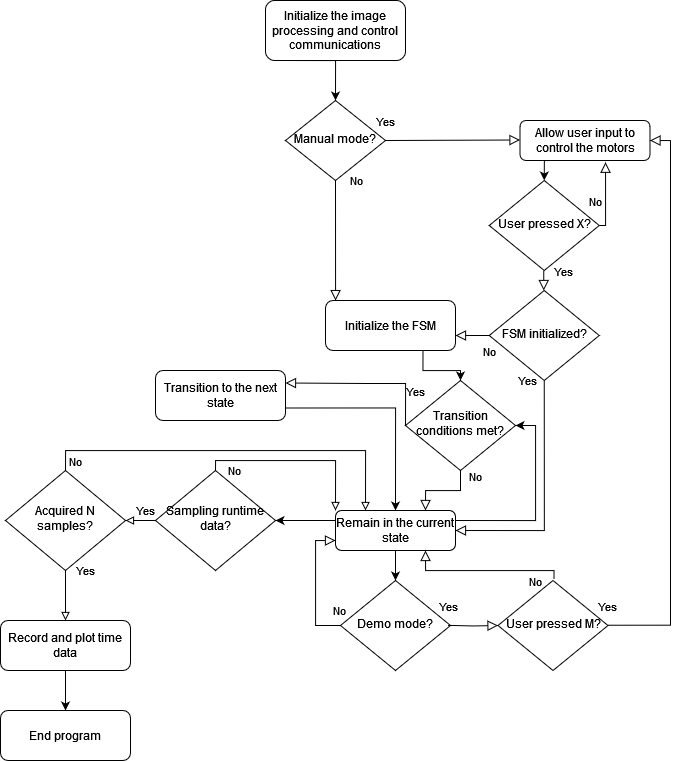

The diagram above was exported from draw.io. Its source (the exported page's mxGraphModel, read from the mxfile embedded in the PNG):
<mxGraphModel dx="1985" dy="843" grid="1" gridSize="10" guides="1" tooltips="1" connect="1" arrows="1" fold="1" page="1" pageScale="1" pageWidth="827" pageHeight="1169" math="0" shadow="0">
  <root>
    <mxCell id="WIyWlLk6GJQsqaUBKTNV-0" />
    <mxCell id="WIyWlLk6GJQsqaUBKTNV-1" parent="WIyWlLk6GJQsqaUBKTNV-0" />
    <mxCell id="tBHuJg4svLZdUo8ba5_k-13" style="edgeStyle=orthogonalEdgeStyle;rounded=0;orthogonalLoop=1;jettySize=auto;html=1;exitX=0.079;exitY=1;exitDx=0;exitDy=0;entryX=0.5;entryY=0;entryDx=0;entryDy=0;exitPerimeter=0;" parent="WIyWlLk6GJQsqaUBKTNV-1" source="WIyWlLk6GJQsqaUBKTNV-3" target="tBHuJg4svLZdUo8ba5_k-3" edge="1">
      <mxGeometry relative="1" as="geometry">
        <Array as="points">
          <mxPoint x="370" y="120" />
        </Array>
      </mxGeometry>
    </mxCell>
    <mxCell id="WIyWlLk6GJQsqaUBKTNV-3" value="Initialize the image processing and control communications " style="rounded=1;whiteSpace=wrap;html=1;fontSize=12;glass=0;strokeWidth=1;shadow=0;" parent="WIyWlLk6GJQsqaUBKTNV-1" vertex="1">
      <mxGeometry x="300" y="60" width="140" height="60" as="geometry" />
    </mxCell>
    <mxCell id="tBHuJg4svLZdUo8ba5_k-11" style="edgeStyle=orthogonalEdgeStyle;rounded=0;orthogonalLoop=1;jettySize=auto;html=1;exitX=0.25;exitY=1;exitDx=0;exitDy=0;entryX=0.5;entryY=0;entryDx=0;entryDy=0;" parent="WIyWlLk6GJQsqaUBKTNV-1" target="tBHuJg4svLZdUo8ba5_k-6" edge="1">
      <mxGeometry relative="1" as="geometry">
        <mxPoint x="586.25" y="220" as="sourcePoint" />
      </mxGeometry>
    </mxCell>
    <mxCell id="tBHuJg4svLZdUo8ba5_k-14" style="edgeStyle=orthogonalEdgeStyle;rounded=0;orthogonalLoop=1;jettySize=auto;html=1;exitX=1;exitY=0.75;exitDx=0;exitDy=0;" parent="WIyWlLk6GJQsqaUBKTNV-1" source="WIyWlLk6GJQsqaUBKTNV-7" edge="1">
      <mxGeometry relative="1" as="geometry">
        <mxPoint x="684.5" y="210" as="targetPoint" />
      </mxGeometry>
    </mxCell>
    <mxCell id="WIyWlLk6GJQsqaUBKTNV-7" value="Allow user input to control the motors" style="rounded=1;whiteSpace=wrap;html=1;fontSize=12;glass=0;strokeWidth=1;shadow=0;" parent="WIyWlLk6GJQsqaUBKTNV-1" vertex="1">
      <mxGeometry x="554.5" y="180" width="130" height="40" as="geometry" />
    </mxCell>
    <mxCell id="tBHuJg4svLZdUo8ba5_k-17" style="edgeStyle=orthogonalEdgeStyle;rounded=0;orthogonalLoop=1;jettySize=auto;html=1;exitX=0.75;exitY=1;exitDx=0;exitDy=0;entryX=0.5;entryY=0;entryDx=0;entryDy=0;" parent="WIyWlLk6GJQsqaUBKTNV-1" source="tBHuJg4svLZdUo8ba5_k-0" target="tBHuJg4svLZdUo8ba5_k-16" edge="1">
      <mxGeometry relative="1" as="geometry" />
    </mxCell>
    <mxCell id="tBHuJg4svLZdUo8ba5_k-0" value="Initialize the FSM" style="rounded=1;whiteSpace=wrap;html=1;fontSize=12;glass=0;strokeWidth=1;shadow=0;" parent="WIyWlLk6GJQsqaUBKTNV-1" vertex="1">
      <mxGeometry x="360" y="360" width="130" height="50" as="geometry" />
    </mxCell>
    <mxCell id="tBHuJg4svLZdUo8ba5_k-3" value="Manual mode?" style="rhombus;whiteSpace=wrap;html=1;shadow=0;fontFamily=Helvetica;fontSize=12;align=center;strokeWidth=1;spacing=6;spacingTop=-4;" parent="WIyWlLk6GJQsqaUBKTNV-1" vertex="1">
      <mxGeometry x="320" y="160" width="100" height="80" as="geometry" />
    </mxCell>
    <mxCell id="tBHuJg4svLZdUo8ba5_k-4" value="Yes" style="edgeStyle=orthogonalEdgeStyle;rounded=0;html=1;jettySize=auto;orthogonalLoop=1;fontSize=11;endArrow=block;endFill=0;endSize=8;strokeWidth=1;shadow=0;labelBackgroundColor=none;exitX=1;exitY=0.5;exitDx=0;exitDy=0;" parent="WIyWlLk6GJQsqaUBKTNV-1" source="tBHuJg4svLZdUo8ba5_k-3" edge="1">
      <mxGeometry x="-1" y="20" relative="1" as="geometry">
        <mxPoint y="1" as="offset" />
        <mxPoint x="504.5" y="199.5" as="sourcePoint" />
        <mxPoint x="554.5" y="199.5" as="targetPoint" />
      </mxGeometry>
    </mxCell>
    <mxCell id="tBHuJg4svLZdUo8ba5_k-5" value="No" style="rounded=0;html=1;jettySize=auto;orthogonalLoop=1;fontSize=11;endArrow=block;endFill=0;endSize=8;strokeWidth=1;shadow=0;labelBackgroundColor=none;edgeStyle=orthogonalEdgeStyle;exitX=0.5;exitY=1;exitDx=0;exitDy=0;" parent="WIyWlLk6GJQsqaUBKTNV-1" source="tBHuJg4svLZdUo8ba5_k-3" edge="1">
      <mxGeometry x="-0.9975" y="20" relative="1" as="geometry">
        <mxPoint x="1" as="offset" />
        <mxPoint x="430" y="260" as="sourcePoint" />
        <mxPoint x="370" y="360" as="targetPoint" />
        <Array as="points">
          <mxPoint x="370" y="360" />
        </Array>
      </mxGeometry>
    </mxCell>
    <mxCell id="tBHuJg4svLZdUo8ba5_k-6" value="User pressed X?" style="rhombus;whiteSpace=wrap;html=1;shadow=0;fontFamily=Helvetica;fontSize=12;align=center;strokeWidth=1;spacing=6;spacingTop=-4;" parent="WIyWlLk6GJQsqaUBKTNV-1" vertex="1">
      <mxGeometry x="523.75" y="240" width="110" height="90" as="geometry" />
    </mxCell>
    <mxCell id="tBHuJg4svLZdUo8ba5_k-16" value="Transition conditions met?" style="rhombus;whiteSpace=wrap;html=1;shadow=0;fontFamily=Helvetica;fontSize=12;align=center;strokeWidth=1;spacing=6;spacingTop=-4;" parent="WIyWlLk6GJQsqaUBKTNV-1" vertex="1">
      <mxGeometry x="440" y="440" width="110" height="90" as="geometry" />
    </mxCell>
    <mxCell id="tBHuJg4svLZdUo8ba5_k-20" value="Demo mode?" style="rhombus;whiteSpace=wrap;html=1;shadow=0;fontFamily=Helvetica;fontSize=12;align=center;strokeWidth=1;spacing=6;spacingTop=-4;" parent="WIyWlLk6GJQsqaUBKTNV-1" vertex="1">
      <mxGeometry x="375" y="640" width="110" height="90" as="geometry" />
    </mxCell>
    <mxCell id="tBHuJg4svLZdUo8ba5_k-24" style="edgeStyle=orthogonalEdgeStyle;rounded=0;orthogonalLoop=1;jettySize=auto;html=1;exitX=1;exitY=0.25;exitDx=0;exitDy=0;entryX=1;entryY=0.5;entryDx=0;entryDy=0;" parent="WIyWlLk6GJQsqaUBKTNV-1" source="tBHuJg4svLZdUo8ba5_k-22" target="tBHuJg4svLZdUo8ba5_k-16" edge="1">
      <mxGeometry relative="1" as="geometry">
        <mxPoint x="510" y="580" as="targetPoint" />
      </mxGeometry>
    </mxCell>
    <mxCell id="tBHuJg4svLZdUo8ba5_k-39" style="edgeStyle=orthogonalEdgeStyle;rounded=0;orthogonalLoop=1;jettySize=auto;html=1;exitX=0.5;exitY=1;exitDx=0;exitDy=0;entryX=0.5;entryY=0;entryDx=0;entryDy=0;" parent="WIyWlLk6GJQsqaUBKTNV-1" source="tBHuJg4svLZdUo8ba5_k-22" target="tBHuJg4svLZdUo8ba5_k-20" edge="1">
      <mxGeometry relative="1" as="geometry" />
    </mxCell>
    <mxCell id="tBHuJg4svLZdUo8ba5_k-61" value="" style="edgeStyle=orthogonalEdgeStyle;rounded=0;orthogonalLoop=1;jettySize=auto;html=1;exitX=0;exitY=0.25;exitDx=0;exitDy=0;" parent="WIyWlLk6GJQsqaUBKTNV-1" source="tBHuJg4svLZdUo8ba5_k-22" target="tBHuJg4svLZdUo8ba5_k-53" edge="1">
      <mxGeometry relative="1" as="geometry" />
    </mxCell>
    <mxCell id="tBHuJg4svLZdUo8ba5_k-22" value="Remain in the current state" style="rounded=1;whiteSpace=wrap;html=1;fontSize=12;glass=0;strokeWidth=1;shadow=0;" parent="WIyWlLk6GJQsqaUBKTNV-1" vertex="1">
      <mxGeometry x="370" y="570" width="120" height="40" as="geometry" />
    </mxCell>
    <mxCell id="tBHuJg4svLZdUo8ba5_k-23" value="No" style="rounded=0;html=1;jettySize=auto;orthogonalLoop=1;fontSize=11;endArrow=block;endFill=0;endSize=8;strokeWidth=1;shadow=0;labelBackgroundColor=none;edgeStyle=orthogonalEdgeStyle;exitX=0.5;exitY=1;exitDx=0;exitDy=0;entryX=0.75;entryY=0;entryDx=0;entryDy=0;" parent="WIyWlLk6GJQsqaUBKTNV-1" source="tBHuJg4svLZdUo8ba5_k-16" target="tBHuJg4svLZdUo8ba5_k-22" edge="1">
      <mxGeometry x="-0.8519" y="15" relative="1" as="geometry">
        <mxPoint as="offset" />
        <mxPoint x="429.5" y="530" as="sourcePoint" />
        <mxPoint x="500" y="570" as="targetPoint" />
        <Array as="points" />
      </mxGeometry>
    </mxCell>
    <mxCell id="tBHuJg4svLZdUo8ba5_k-25" value="User pressed M?" style="rhombus;whiteSpace=wrap;html=1;shadow=0;fontFamily=Helvetica;fontSize=12;align=center;strokeWidth=1;spacing=6;spacingTop=-4;" parent="WIyWlLk6GJQsqaUBKTNV-1" vertex="1">
      <mxGeometry x="532.5" y="640" width="110" height="90" as="geometry" />
    </mxCell>
    <mxCell id="tBHuJg4svLZdUo8ba5_k-29" value="Yes" style="edgeStyle=orthogonalEdgeStyle;rounded=0;html=1;jettySize=auto;orthogonalLoop=1;fontSize=11;endArrow=block;endFill=0;endSize=8;strokeWidth=1;shadow=0;labelBackgroundColor=none;exitX=0;exitY=0.5;exitDx=0;exitDy=0;entryX=1;entryY=0.25;entryDx=0;entryDy=0;" parent="WIyWlLk6GJQsqaUBKTNV-1" source="tBHuJg4svLZdUo8ba5_k-16" target="tBHuJg4svLZdUo8ba5_k-64" edge="1">
      <mxGeometry x="-0.5745" y="-10" relative="1" as="geometry">
        <mxPoint as="offset" />
        <mxPoint x="310" y="384.5" as="sourcePoint" />
        <mxPoint x="360" y="450" as="targetPoint" />
        <Array as="points">
          <mxPoint x="400" y="443" />
          <mxPoint x="380" y="443" />
        </Array>
      </mxGeometry>
    </mxCell>
    <mxCell id="tBHuJg4svLZdUo8ba5_k-33" value="FSM initialized?" style="rhombus;whiteSpace=wrap;html=1;shadow=0;fontFamily=Helvetica;fontSize=12;align=center;strokeWidth=1;spacing=6;spacingTop=-4;" parent="WIyWlLk6GJQsqaUBKTNV-1" vertex="1">
      <mxGeometry x="523.75" y="350" width="110" height="90" as="geometry" />
    </mxCell>
    <mxCell id="tBHuJg4svLZdUo8ba5_k-35" value="No" style="rounded=0;html=1;jettySize=auto;orthogonalLoop=1;fontSize=11;endArrow=block;endFill=0;endSize=8;strokeWidth=1;shadow=0;labelBackgroundColor=none;edgeStyle=orthogonalEdgeStyle;exitX=0;exitY=0.5;exitDx=0;exitDy=0;" parent="WIyWlLk6GJQsqaUBKTNV-1" source="tBHuJg4svLZdUo8ba5_k-33" edge="1">
      <mxGeometry x="-1" y="16" relative="1" as="geometry">
        <mxPoint as="offset" />
        <mxPoint x="520" y="400" as="sourcePoint" />
        <mxPoint x="490" y="395" as="targetPoint" />
        <Array as="points" />
      </mxGeometry>
    </mxCell>
    <mxCell id="tBHuJg4svLZdUo8ba5_k-36" value="Yes" style="edgeStyle=orthogonalEdgeStyle;rounded=0;html=1;jettySize=auto;orthogonalLoop=1;fontSize=11;endArrow=block;endFill=0;endSize=8;strokeWidth=1;shadow=0;labelBackgroundColor=none;" parent="WIyWlLk6GJQsqaUBKTNV-1" edge="1">
      <mxGeometry x="-1" y="20" relative="1" as="geometry">
        <mxPoint y="1" as="offset" />
        <mxPoint x="578.25" y="330" as="sourcePoint" />
        <mxPoint x="578.25" y="350" as="targetPoint" />
      </mxGeometry>
    </mxCell>
    <mxCell id="tBHuJg4svLZdUo8ba5_k-38" value="Yes" style="edgeStyle=orthogonalEdgeStyle;rounded=0;html=1;jettySize=auto;orthogonalLoop=1;fontSize=11;endArrow=block;endFill=0;endSize=8;strokeWidth=1;shadow=0;labelBackgroundColor=none;entryX=1;entryY=0.5;entryDx=0;entryDy=0;exitX=0.5;exitY=1;exitDx=0;exitDy=0;" parent="WIyWlLk6GJQsqaUBKTNV-1" source="tBHuJg4svLZdUo8ba5_k-33" target="tBHuJg4svLZdUo8ba5_k-22" edge="1">
      <mxGeometry x="-1" y="-17" relative="1" as="geometry">
        <mxPoint as="offset" />
        <mxPoint x="587" y="440" as="sourcePoint" />
        <mxPoint x="587" y="460" as="targetPoint" />
        <Array as="points">
          <mxPoint x="579" y="590" />
        </Array>
      </mxGeometry>
    </mxCell>
    <mxCell id="tBHuJg4svLZdUo8ba5_k-40" value="Yes" style="edgeStyle=orthogonalEdgeStyle;rounded=0;html=1;jettySize=auto;orthogonalLoop=1;fontSize=11;endArrow=block;endFill=0;endSize=8;strokeWidth=1;shadow=0;labelBackgroundColor=none;exitX=1;exitY=0.5;exitDx=0;exitDy=0;entryX=0;entryY=0.5;entryDx=0;entryDy=0;" parent="WIyWlLk6GJQsqaUBKTNV-1" target="tBHuJg4svLZdUo8ba5_k-25" edge="1">
      <mxGeometry x="-1" y="20" relative="1" as="geometry">
        <mxPoint y="1" as="offset" />
        <mxPoint x="482.5" y="684.88" as="sourcePoint" />
        <mxPoint x="532.5" y="684.38" as="targetPoint" />
      </mxGeometry>
    </mxCell>
    <mxCell id="tBHuJg4svLZdUo8ba5_k-48" value="No" style="rounded=0;html=1;jettySize=auto;orthogonalLoop=1;fontSize=11;endArrow=block;endFill=0;endSize=8;strokeWidth=1;shadow=0;labelBackgroundColor=none;edgeStyle=orthogonalEdgeStyle;exitX=1;exitY=0.5;exitDx=0;exitDy=0;entryX=0.658;entryY=1.044;entryDx=0;entryDy=0;entryPerimeter=0;" parent="WIyWlLk6GJQsqaUBKTNV-1" source="tBHuJg4svLZdUo8ba5_k-6" target="WIyWlLk6GJQsqaUBKTNV-7" edge="1">
      <mxGeometry x="-0.1008" y="10" relative="1" as="geometry">
        <mxPoint as="offset" />
        <mxPoint x="633.75" y="290" as="sourcePoint" />
        <mxPoint x="700" y="240" as="targetPoint" />
        <Array as="points">
          <mxPoint x="640" y="285" />
        </Array>
      </mxGeometry>
    </mxCell>
    <mxCell id="tBHuJg4svLZdUo8ba5_k-49" value="No" style="rounded=0;html=1;jettySize=auto;orthogonalLoop=1;fontSize=11;endArrow=block;endFill=0;endSize=8;strokeWidth=1;shadow=0;labelBackgroundColor=none;edgeStyle=orthogonalEdgeStyle;exitX=0;exitY=0.5;exitDx=0;exitDy=0;entryX=0;entryY=0.75;entryDx=0;entryDy=0;" parent="WIyWlLk6GJQsqaUBKTNV-1" source="tBHuJg4svLZdUo8ba5_k-20" target="tBHuJg4svLZdUo8ba5_k-22" edge="1">
      <mxGeometry x="-0.9914" y="-15" relative="1" as="geometry">
        <mxPoint x="-1" as="offset" />
        <mxPoint x="360" y="684.38" as="sourcePoint" />
        <mxPoint x="310" y="620" as="targetPoint" />
        <Array as="points">
          <mxPoint x="350" y="685" />
          <mxPoint x="350" y="600" />
        </Array>
      </mxGeometry>
    </mxCell>
    <mxCell id="tBHuJg4svLZdUo8ba5_k-50" value="Yes" style="edgeStyle=orthogonalEdgeStyle;rounded=0;html=1;jettySize=auto;orthogonalLoop=1;fontSize=11;endArrow=block;endFill=0;endSize=8;strokeWidth=1;shadow=0;labelBackgroundColor=none;exitX=1;exitY=0.5;exitDx=0;exitDy=0;entryX=1;entryY=0.5;entryDx=0;entryDy=0;" parent="WIyWlLk6GJQsqaUBKTNV-1" target="WIyWlLk6GJQsqaUBKTNV-7" edge="1">
      <mxGeometry x="-1" y="20" relative="1" as="geometry">
        <mxPoint y="1" as="offset" />
        <mxPoint x="642.5" y="684.73" as="sourcePoint" />
        <mxPoint x="777" y="684.23" as="targetPoint" />
        <Array as="points">
          <mxPoint x="705" y="685" />
          <mxPoint x="705" y="200" />
        </Array>
      </mxGeometry>
    </mxCell>
    <mxCell id="tBHuJg4svLZdUo8ba5_k-52" value="No" style="rounded=0;html=1;jettySize=auto;orthogonalLoop=1;fontSize=11;endArrow=block;endFill=0;endSize=8;strokeWidth=1;shadow=0;labelBackgroundColor=none;edgeStyle=orthogonalEdgeStyle;exitX=0;exitY=0.5;exitDx=0;exitDy=0;entryX=0.75;entryY=1;entryDx=0;entryDy=0;" parent="WIyWlLk6GJQsqaUBKTNV-1" target="tBHuJg4svLZdUo8ba5_k-22" edge="1">
      <mxGeometry x="-0.6385" y="11" relative="1" as="geometry">
        <mxPoint as="offset" />
        <mxPoint x="588.5" y="638.8199999999999" as="sourcePoint" />
        <mxPoint x="554.5" y="638.8199999999999" as="targetPoint" />
        <Array as="points">
          <mxPoint x="589" y="630" />
          <mxPoint x="460" y="630" />
        </Array>
      </mxGeometry>
    </mxCell>
    <mxCell id="tBHuJg4svLZdUo8ba5_k-62" value="No" style="edgeStyle=orthogonalEdgeStyle;rounded=0;orthogonalLoop=1;jettySize=auto;html=1;exitX=0.5;exitY=0;exitDx=0;exitDy=0;entryX=0;entryY=0;entryDx=0;entryDy=0;endArrow=block;endFill=0;" parent="WIyWlLk6GJQsqaUBKTNV-1" source="tBHuJg4svLZdUo8ba5_k-53" target="tBHuJg4svLZdUo8ba5_k-22" edge="1">
      <mxGeometry x="-0.6671" y="-10" relative="1" as="geometry">
        <Array as="points">
          <mxPoint x="250" y="520" />
          <mxPoint x="370" y="520" />
        </Array>
        <mxPoint as="offset" />
      </mxGeometry>
    </mxCell>
    <mxCell id="tBHuJg4svLZdUo8ba5_k-66" value="&lt;div&gt;Yes&lt;/div&gt;" style="edgeStyle=orthogonalEdgeStyle;rounded=0;orthogonalLoop=1;jettySize=auto;html=1;exitX=0;exitY=0.5;exitDx=0;exitDy=0;entryX=1;entryY=0.5;entryDx=0;entryDy=0;endArrow=block;endFill=0;" parent="WIyWlLk6GJQsqaUBKTNV-1" source="tBHuJg4svLZdUo8ba5_k-53" target="tBHuJg4svLZdUo8ba5_k-65" edge="1">
      <mxGeometry x="-0.3333" y="-10" relative="1" as="geometry">
        <mxPoint x="1" as="offset" />
      </mxGeometry>
    </mxCell>
    <mxCell id="tBHuJg4svLZdUo8ba5_k-53" value="Sampling runtime data?" style="rhombus;whiteSpace=wrap;html=1;shadow=0;fontFamily=Helvetica;fontSize=12;align=center;strokeWidth=1;spacing=6;spacingTop=-4;" parent="WIyWlLk6GJQsqaUBKTNV-1" vertex="1">
      <mxGeometry x="190" y="530" width="120" height="100" as="geometry" />
    </mxCell>
    <mxCell id="aW7s22syqi1uYszsZ4kG-0" style="edgeStyle=orthogonalEdgeStyle;rounded=0;orthogonalLoop=1;jettySize=auto;html=1;exitX=1;exitY=0.75;exitDx=0;exitDy=0;entryX=0.5;entryY=0;entryDx=0;entryDy=0;" edge="1" parent="WIyWlLk6GJQsqaUBKTNV-1" source="tBHuJg4svLZdUo8ba5_k-64" target="tBHuJg4svLZdUo8ba5_k-22">
      <mxGeometry relative="1" as="geometry" />
    </mxCell>
    <mxCell id="tBHuJg4svLZdUo8ba5_k-64" value="Transition to the next state" style="rounded=1;whiteSpace=wrap;html=1;fontSize=12;glass=0;strokeWidth=1;shadow=0;" parent="WIyWlLk6GJQsqaUBKTNV-1" vertex="1">
      <mxGeometry x="190" y="430" width="130" height="50" as="geometry" />
    </mxCell>
    <mxCell id="tBHuJg4svLZdUo8ba5_k-68" style="edgeStyle=orthogonalEdgeStyle;rounded=0;orthogonalLoop=1;jettySize=auto;html=1;exitX=0.5;exitY=0;exitDx=0;exitDy=0;endArrow=block;endFill=0;" parent="WIyWlLk6GJQsqaUBKTNV-1" source="tBHuJg4svLZdUo8ba5_k-65" edge="1">
      <mxGeometry relative="1" as="geometry">
        <mxPoint x="400" y="570" as="targetPoint" />
        <Array as="points">
          <mxPoint x="100" y="510" />
          <mxPoint x="400" y="510" />
        </Array>
      </mxGeometry>
    </mxCell>
    <mxCell id="tBHuJg4svLZdUo8ba5_k-69" value="&lt;div&gt;No&lt;/div&gt;" style="edgeLabel;html=1;align=center;verticalAlign=middle;resizable=0;points=[];" parent="tBHuJg4svLZdUo8ba5_k-68" vertex="1" connectable="0">
      <mxGeometry x="-0.7864" y="-1" relative="1" as="geometry">
        <mxPoint x="-11" y="9" as="offset" />
      </mxGeometry>
    </mxCell>
    <mxCell id="tBHuJg4svLZdUo8ba5_k-73" value="Yes" style="edgeStyle=orthogonalEdgeStyle;rounded=0;orthogonalLoop=1;jettySize=auto;html=1;exitX=0.5;exitY=1;exitDx=0;exitDy=0;entryX=0.5;entryY=0;entryDx=0;entryDy=0;endArrow=block;endFill=0;" parent="WIyWlLk6GJQsqaUBKTNV-1" source="tBHuJg4svLZdUo8ba5_k-65" target="tBHuJg4svLZdUo8ba5_k-72" edge="1">
      <mxGeometry x="-1" y="20" relative="1" as="geometry">
        <mxPoint as="offset" />
      </mxGeometry>
    </mxCell>
    <mxCell id="tBHuJg4svLZdUo8ba5_k-65" value="Acquired N samples?" style="rhombus;whiteSpace=wrap;html=1;shadow=0;fontFamily=Helvetica;fontSize=12;align=center;strokeWidth=1;spacing=6;spacingTop=-4;" parent="WIyWlLk6GJQsqaUBKTNV-1" vertex="1">
      <mxGeometry x="40" y="530" width="120" height="100" as="geometry" />
    </mxCell>
    <mxCell id="tBHuJg4svLZdUo8ba5_k-75" style="edgeStyle=orthogonalEdgeStyle;rounded=0;orthogonalLoop=1;jettySize=auto;html=1;exitX=0.5;exitY=1;exitDx=0;exitDy=0;entryX=0.5;entryY=0;entryDx=0;entryDy=0;" parent="WIyWlLk6GJQsqaUBKTNV-1" source="tBHuJg4svLZdUo8ba5_k-72" target="tBHuJg4svLZdUo8ba5_k-74" edge="1">
      <mxGeometry relative="1" as="geometry" />
    </mxCell>
    <mxCell id="tBHuJg4svLZdUo8ba5_k-72" value="Record and plot time data" style="rounded=1;whiteSpace=wrap;html=1;fontSize=12;glass=0;strokeWidth=1;shadow=0;" parent="WIyWlLk6GJQsqaUBKTNV-1" vertex="1">
      <mxGeometry x="35" y="680" width="130" height="50" as="geometry" />
    </mxCell>
    <mxCell id="tBHuJg4svLZdUo8ba5_k-74" value="End program" style="rounded=1;whiteSpace=wrap;html=1;fontSize=12;glass=0;strokeWidth=1;shadow=0;" parent="WIyWlLk6GJQsqaUBKTNV-1" vertex="1">
      <mxGeometry x="35" y="770" width="130" height="50" as="geometry" />
    </mxCell>
  </root>
</mxGraphModel>